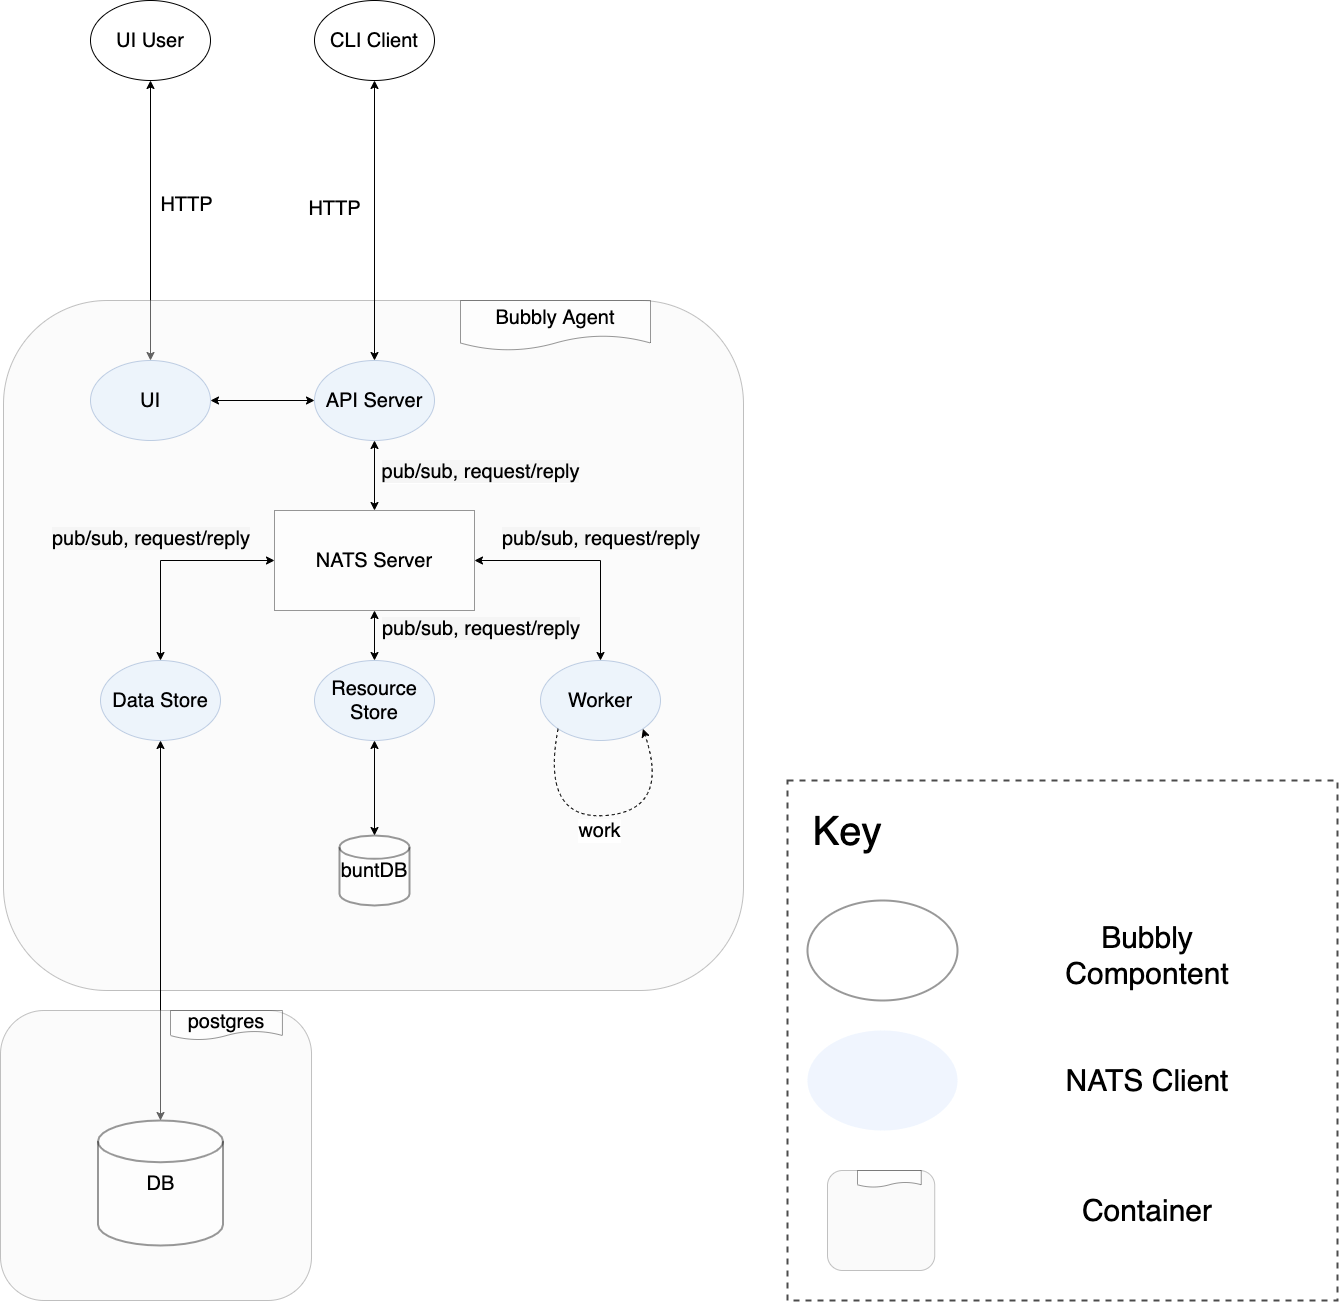

The diagram above was exported from draw.io. Its source (the exported page's mxGraphModel, read from the mxfile embedded in the PNG):
<mxGraphModel dx="1860" dy="984" grid="1" gridSize="10" guides="1" tooltips="1" connect="1" arrows="1" fold="1" page="1" pageScale="1" pageWidth="827" pageHeight="1169" math="0" shadow="0">
  <root>
    <mxCell id="0" />
    <mxCell id="1" parent="0" />
    <mxCell id="3" value="UI User" style="ellipse;whiteSpace=wrap;html=1;fontSize=20;" vertex="1" parent="1">
      <mxGeometry x="130" y="10" width="120" height="80" as="geometry" />
    </mxCell>
    <mxCell id="4" value="CLI Client" style="ellipse;whiteSpace=wrap;html=1;fontSize=20;" vertex="1" parent="1">
      <mxGeometry x="354" y="10" width="120" height="80" as="geometry" />
    </mxCell>
    <mxCell id="5" value="HTTP" style="endArrow=classic;html=1;fontSize=20;startArrow=classic;startFill=1;exitX=0.5;exitY=1;exitDx=0;exitDy=0;entryX=0.5;entryY=0;entryDx=0;entryDy=0;" edge="1" parent="1" source="3" target="41">
      <mxGeometry x="-0.1111" y="36" width="50" height="50" relative="1" as="geometry">
        <mxPoint x="414" y="140" as="sourcePoint" />
        <mxPoint x="414" y="230" as="targetPoint" />
        <mxPoint as="offset" />
      </mxGeometry>
    </mxCell>
    <mxCell id="8" value="" style="rounded=1;whiteSpace=wrap;html=1;fillColor=#f5f5f5;strokeColor=#666666;fontColor=#333333;opacity=40;fontSize=20;" vertex="1" parent="1">
      <mxGeometry x="43" y="310" width="740" height="690" as="geometry" />
    </mxCell>
    <mxCell id="19" value="&lt;span style=&quot;background-color: rgb(245 , 245 , 245)&quot;&gt;pub/sub, request/reply&lt;/span&gt;" style="edgeStyle=orthogonalEdgeStyle;rounded=0;orthogonalLoop=1;jettySize=auto;html=1;entryX=0.5;entryY=0;entryDx=0;entryDy=0;fontSize=20;startArrow=classic;startFill=1;" edge="1" parent="1" source="13" target="16">
      <mxGeometry x="-0.1429" y="106" relative="1" as="geometry">
        <mxPoint y="1" as="offset" />
      </mxGeometry>
    </mxCell>
    <mxCell id="13" value="API Server" style="ellipse;whiteSpace=wrap;html=1;opacity=40;fontSize=20;fillColor=#dae8fc;strokeColor=#6c8ebf;" vertex="1" parent="1">
      <mxGeometry x="354" y="370" width="120" height="80" as="geometry" />
    </mxCell>
    <mxCell id="15" value="Bubbly Agent" style="shape=document;whiteSpace=wrap;html=1;boundedLbl=1;opacity=40;fontSize=20;" vertex="1" parent="1">
      <mxGeometry x="500" y="310" width="190" height="50" as="geometry" />
    </mxCell>
    <mxCell id="22" style="edgeStyle=orthogonalEdgeStyle;rounded=0;orthogonalLoop=1;jettySize=auto;html=1;entryX=0.5;entryY=0;entryDx=0;entryDy=0;fontSize=20;startArrow=classic;startFill=1;" edge="1" parent="1" source="16" target="20">
      <mxGeometry relative="1" as="geometry" />
    </mxCell>
    <mxCell id="30" style="edgeStyle=orthogonalEdgeStyle;rounded=0;orthogonalLoop=1;jettySize=auto;html=1;entryX=0.5;entryY=0;entryDx=0;entryDy=0;startArrow=classic;startFill=1;fontSize=20;" edge="1" parent="1" source="16" target="25">
      <mxGeometry relative="1" as="geometry" />
    </mxCell>
    <mxCell id="32" style="edgeStyle=orthogonalEdgeStyle;rounded=0;orthogonalLoop=1;jettySize=auto;html=1;entryX=0.5;entryY=0;entryDx=0;entryDy=0;startArrow=classic;startFill=1;fontSize=20;" edge="1" parent="1" source="16" target="31">
      <mxGeometry relative="1" as="geometry" />
    </mxCell>
    <mxCell id="16" value="NATS Server" style="rounded=0;whiteSpace=wrap;html=1;fontSize=20;opacity=40;" vertex="1" parent="1">
      <mxGeometry x="314" y="520" width="200" height="100" as="geometry" />
    </mxCell>
    <mxCell id="24" style="edgeStyle=orthogonalEdgeStyle;rounded=0;orthogonalLoop=1;jettySize=auto;html=1;entryX=0.5;entryY=0;entryDx=0;entryDy=0;entryPerimeter=0;fontSize=20;startArrow=classic;startFill=1;" edge="1" parent="1" source="20" target="51">
      <mxGeometry relative="1" as="geometry">
        <mxPoint x="200" y="840" as="targetPoint" />
      </mxGeometry>
    </mxCell>
    <mxCell id="20" value="Data Store" style="ellipse;whiteSpace=wrap;html=1;opacity=40;fontSize=20;fillColor=#dae8fc;strokeColor=#6c8ebf;" vertex="1" parent="1">
      <mxGeometry x="140" y="670" width="120" height="80" as="geometry" />
    </mxCell>
    <mxCell id="29" style="edgeStyle=orthogonalEdgeStyle;rounded=0;orthogonalLoop=1;jettySize=auto;html=1;entryX=0.5;entryY=0;entryDx=0;entryDy=0;entryPerimeter=0;startArrow=classic;startFill=1;fontSize=20;" edge="1" parent="1" source="25" target="26">
      <mxGeometry relative="1" as="geometry" />
    </mxCell>
    <mxCell id="25" value="Resource Store" style="ellipse;whiteSpace=wrap;html=1;opacity=40;fontSize=20;fillColor=#dae8fc;strokeColor=#6c8ebf;" vertex="1" parent="1">
      <mxGeometry x="354" y="670" width="120" height="80" as="geometry" />
    </mxCell>
    <mxCell id="26" value="buntDB" style="strokeWidth=2;html=1;shape=mxgraph.flowchart.database;whiteSpace=wrap;fontSize=20;opacity=40;" vertex="1" parent="1">
      <mxGeometry x="379" y="845" width="70" height="70" as="geometry" />
    </mxCell>
    <mxCell id="31" value="Worker" style="ellipse;whiteSpace=wrap;html=1;opacity=40;fontSize=20;fillColor=#dae8fc;strokeColor=#6c8ebf;" vertex="1" parent="1">
      <mxGeometry x="580" y="670" width="120" height="80" as="geometry" />
    </mxCell>
    <mxCell id="35" value="work" style="endArrow=classic;html=1;fontSize=20;entryX=1;entryY=1;entryDx=0;entryDy=0;exitX=0;exitY=1;exitDx=0;exitDy=0;curved=1;dashed=1;" edge="1" parent="1" source="31" target="31">
      <mxGeometry x="-0.0165" y="-15" width="50" height="50" relative="1" as="geometry">
        <mxPoint x="470" y="790" as="sourcePoint" />
        <mxPoint x="520" y="740" as="targetPoint" />
        <Array as="points">
          <mxPoint x="580" y="830" />
          <mxPoint x="710" y="820" />
        </Array>
        <mxPoint x="-1" as="offset" />
      </mxGeometry>
    </mxCell>
    <mxCell id="36" value="&lt;meta charset=&quot;utf-8&quot;&gt;&lt;span style=&quot;color: rgb(0, 0, 0); font-family: helvetica; font-size: 20px; font-style: normal; font-weight: 400; letter-spacing: normal; text-align: center; text-indent: 0px; text-transform: none; word-spacing: 0px; background-color: rgb(245, 245, 245); display: inline; float: none;&quot;&gt;pub/sub, request/reply&lt;/span&gt;" style="text;whiteSpace=wrap;html=1;fontSize=20;" vertex="1" parent="1">
      <mxGeometry x="540" y="530" width="220" height="40" as="geometry" />
    </mxCell>
    <mxCell id="38" value="&lt;meta charset=&quot;utf-8&quot;&gt;&lt;span style=&quot;color: rgb(0, 0, 0); font-family: helvetica; font-size: 20px; font-style: normal; font-weight: 400; letter-spacing: normal; text-align: center; text-indent: 0px; text-transform: none; word-spacing: 0px; background-color: rgb(245, 245, 245); display: inline; float: none;&quot;&gt;pub/sub, request/reply&lt;/span&gt;" style="text;whiteSpace=wrap;html=1;fontSize=20;" vertex="1" parent="1">
      <mxGeometry x="90" y="530" width="220" height="40" as="geometry" />
    </mxCell>
    <mxCell id="39" value="&lt;meta charset=&quot;utf-8&quot;&gt;&lt;span style=&quot;color: rgb(0, 0, 0); font-family: helvetica; font-size: 20px; font-style: normal; font-weight: 400; letter-spacing: normal; text-align: center; text-indent: 0px; text-transform: none; word-spacing: 0px; background-color: rgb(245, 245, 245); display: inline; float: none;&quot;&gt;pub/sub, request/reply&lt;/span&gt;" style="text;whiteSpace=wrap;html=1;fontSize=20;" vertex="1" parent="1">
      <mxGeometry x="420" y="620" width="220" height="40" as="geometry" />
    </mxCell>
    <mxCell id="42" style="edgeStyle=orthogonalEdgeStyle;curved=1;orthogonalLoop=1;jettySize=auto;html=1;entryX=0;entryY=0.5;entryDx=0;entryDy=0;startArrow=classic;startFill=1;fontSize=20;" edge="1" parent="1" source="41" target="13">
      <mxGeometry relative="1" as="geometry" />
    </mxCell>
    <mxCell id="41" value="UI" style="ellipse;whiteSpace=wrap;html=1;opacity=40;fontSize=20;fillColor=#dae8fc;strokeColor=#6c8ebf;" vertex="1" parent="1">
      <mxGeometry x="130" y="370" width="120" height="80" as="geometry" />
    </mxCell>
    <mxCell id="46" value="HTTP" style="endArrow=classic;html=1;fontSize=20;startArrow=classic;startFill=1;exitX=0.5;exitY=1;exitDx=0;exitDy=0;entryX=0.5;entryY=0;entryDx=0;entryDy=0;" edge="1" parent="1" source="4" target="13">
      <mxGeometry x="-0.0908" y="-40" width="50" height="50" relative="1" as="geometry">
        <mxPoint x="630" y="90" as="sourcePoint" />
        <mxPoint x="414" y="230" as="targetPoint" />
        <mxPoint as="offset" />
      </mxGeometry>
    </mxCell>
    <mxCell id="48" value="" style="group" vertex="1" connectable="0" parent="1">
      <mxGeometry x="40" y="1020" width="311.01" height="290" as="geometry" />
    </mxCell>
    <mxCell id="49" value="" style="rounded=1;whiteSpace=wrap;html=1;fillColor=#f5f5f5;strokeColor=#666666;fontColor=#333333;opacity=40;fontSize=20;" vertex="1" parent="48">
      <mxGeometry width="311.01" height="290" as="geometry" />
    </mxCell>
    <mxCell id="50" value="postgres" style="shape=document;whiteSpace=wrap;html=1;boundedLbl=1;opacity=40;fontSize=20;" vertex="1" parent="48">
      <mxGeometry x="170" width="111.92" height="29.45" as="geometry" />
    </mxCell>
    <mxCell id="51" value="DB" style="strokeWidth=2;html=1;shape=mxgraph.flowchart.database;whiteSpace=wrap;fontSize=20;opacity=40;" vertex="1" parent="48">
      <mxGeometry x="97.5" y="110" width="125" height="125" as="geometry" />
    </mxCell>
    <mxCell id="52" value="" style="rounded=0;whiteSpace=wrap;html=1;dashed=1;strokeWidth=2;opacity=70;" vertex="1" parent="1">
      <mxGeometry x="827" y="790" width="550" height="520" as="geometry" />
    </mxCell>
    <mxCell id="53" value="" style="group" vertex="1" connectable="0" parent="1">
      <mxGeometry x="867" y="1180" width="107.24" height="100" as="geometry" />
    </mxCell>
    <mxCell id="54" value="" style="rounded=1;whiteSpace=wrap;html=1;fillColor=#f5f5f5;strokeColor=#666666;fontColor=#333333;opacity=40;fontSize=20;" vertex="1" parent="53">
      <mxGeometry width="107.24000000000001" height="100" as="geometry" />
    </mxCell>
    <mxCell id="55" value="" style="shape=document;whiteSpace=wrap;html=1;boundedLbl=1;opacity=40;fontSize=20;" vertex="1" parent="53">
      <mxGeometry x="30" width="63.76" height="16.78" as="geometry" />
    </mxCell>
    <mxCell id="56" value="" style="ellipse;whiteSpace=wrap;html=1;opacity=40;fontSize=20;strokeWidth=2;" vertex="1" parent="1">
      <mxGeometry x="847" y="910" width="150" height="100" as="geometry" />
    </mxCell>
    <mxCell id="57" value="&lt;font style=&quot;font-size: 40px&quot;&gt;Key&lt;/font&gt;" style="text;html=1;strokeColor=none;fillColor=none;align=center;verticalAlign=middle;whiteSpace=wrap;rounded=0;dashed=1;opacity=70;" vertex="1" parent="1">
      <mxGeometry x="867" y="830" width="40" height="20" as="geometry" />
    </mxCell>
    <mxCell id="58" value="&lt;font style=&quot;font-size: 30px&quot;&gt;Bubbly Compontent&lt;/font&gt;" style="text;html=1;strokeColor=none;fillColor=none;align=center;verticalAlign=middle;whiteSpace=wrap;rounded=0;dashed=1;opacity=70;" vertex="1" parent="1">
      <mxGeometry x="1057" y="915" width="260" height="100" as="geometry" />
    </mxCell>
    <mxCell id="59" value="" style="ellipse;whiteSpace=wrap;html=1;opacity=40;fontSize=20;dashed=1;strokeWidth=2;fillColor=#dae8fc;strokeColor=none;" vertex="1" parent="1">
      <mxGeometry x="847" y="1040" width="150" height="100" as="geometry" />
    </mxCell>
    <mxCell id="60" value="&lt;font style=&quot;font-size: 30px&quot;&gt;NATS Client&lt;/font&gt;" style="text;html=1;strokeColor=none;fillColor=none;align=center;verticalAlign=middle;whiteSpace=wrap;rounded=0;dashed=1;opacity=70;" vertex="1" parent="1">
      <mxGeometry x="1057" y="1040" width="260" height="100" as="geometry" />
    </mxCell>
    <mxCell id="61" value="&lt;font style=&quot;font-size: 30px&quot;&gt;Container&lt;/font&gt;" style="text;html=1;strokeColor=none;fillColor=none;align=center;verticalAlign=middle;whiteSpace=wrap;rounded=0;dashed=1;opacity=70;" vertex="1" parent="1">
      <mxGeometry x="1057" y="1170" width="260" height="100" as="geometry" />
    </mxCell>
  </root>
</mxGraphModel>